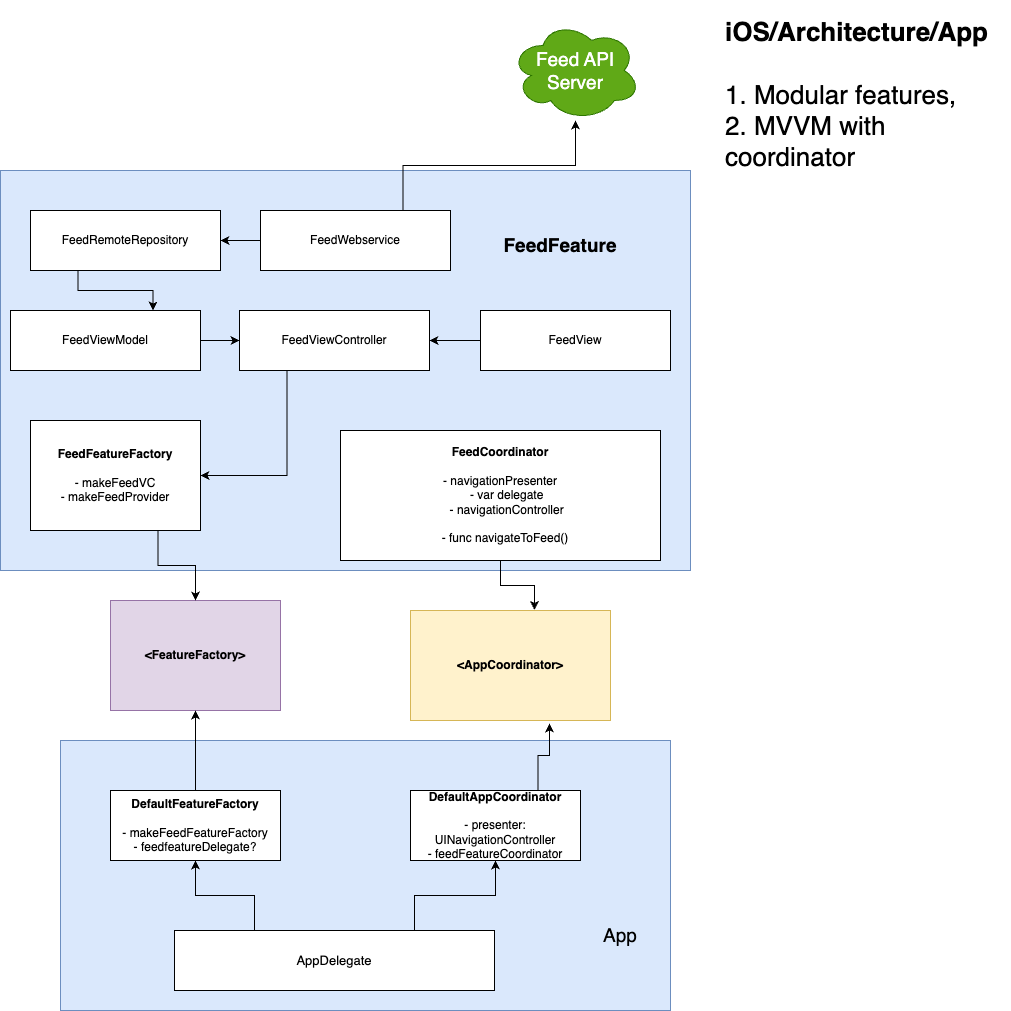

The diagram above was exported from draw.io. Its source (the exported page's mxGraphModel, read from the mxfile embedded in the PNG):
<mxGraphModel dx="1114" dy="2023" grid="1" gridSize="10" guides="1" tooltips="1" connect="1" arrows="1" fold="1" page="1" pageScale="1" pageWidth="827" pageHeight="1169" math="0" shadow="0">
  <root>
    <mxCell id="WIyWlLk6GJQsqaUBKTNV-0" />
    <mxCell id="WIyWlLk6GJQsqaUBKTNV-1" parent="WIyWlLk6GJQsqaUBKTNV-0" />
    <mxCell id="Z-AC6r_jcxpgZptsKJ5n-33" value="" style="group;fillColor=#dae8fc;strokeColor=#6c8ebf;" parent="WIyWlLk6GJQsqaUBKTNV-1" vertex="1" connectable="0">
      <mxGeometry x="80" y="-60" width="690" height="400" as="geometry" />
    </mxCell>
    <mxCell id="Z-AC6r_jcxpgZptsKJ5n-31" value="" style="rounded=0;whiteSpace=wrap;html=1;fontSize=19;fillColor=#dae8fc;strokeColor=#6c8ebf;" parent="Z-AC6r_jcxpgZptsKJ5n-33" vertex="1">
      <mxGeometry width="690" height="400" as="geometry" />
    </mxCell>
    <mxCell id="Z-AC6r_jcxpgZptsKJ5n-4" value="&lt;b&gt;FeedFeatureFactory&lt;br&gt;&lt;/b&gt;&lt;br&gt;- makeFeedVC&lt;br&gt;- makeFeedProvider" style="rounded=0;whiteSpace=wrap;html=1;" parent="Z-AC6r_jcxpgZptsKJ5n-33" vertex="1">
      <mxGeometry x="30" y="250" width="170" height="110" as="geometry" />
    </mxCell>
    <mxCell id="Z-AC6r_jcxpgZptsKJ5n-40" style="edgeStyle=orthogonalEdgeStyle;rounded=0;orthogonalLoop=1;jettySize=auto;html=1;exitX=0.25;exitY=1;exitDx=0;exitDy=0;entryX=0.75;entryY=0;entryDx=0;entryDy=0;fontSize=19;" parent="Z-AC6r_jcxpgZptsKJ5n-33" source="Z-AC6r_jcxpgZptsKJ5n-10" target="Z-AC6r_jcxpgZptsKJ5n-29" edge="1">
      <mxGeometry relative="1" as="geometry" />
    </mxCell>
    <mxCell id="Z-AC6r_jcxpgZptsKJ5n-10" value="FeedRemoteRepository" style="rounded=0;whiteSpace=wrap;html=1;" parent="Z-AC6r_jcxpgZptsKJ5n-33" vertex="1">
      <mxGeometry x="30" y="40" width="190" height="60" as="geometry" />
    </mxCell>
    <mxCell id="Z-AC6r_jcxpgZptsKJ5n-35" style="edgeStyle=orthogonalEdgeStyle;rounded=0;orthogonalLoop=1;jettySize=auto;html=1;exitX=0.25;exitY=1;exitDx=0;exitDy=0;entryX=1;entryY=0.5;entryDx=0;entryDy=0;fontSize=19;" parent="Z-AC6r_jcxpgZptsKJ5n-33" source="Z-AC6r_jcxpgZptsKJ5n-12" target="Z-AC6r_jcxpgZptsKJ5n-4" edge="1">
      <mxGeometry relative="1" as="geometry" />
    </mxCell>
    <mxCell id="Z-AC6r_jcxpgZptsKJ5n-12" value="FeedViewController" style="rounded=0;whiteSpace=wrap;html=1;" parent="Z-AC6r_jcxpgZptsKJ5n-33" vertex="1">
      <mxGeometry x="239" y="140" width="190" height="60" as="geometry" />
    </mxCell>
    <mxCell id="Z-AC6r_jcxpgZptsKJ5n-37" value="" style="edgeStyle=orthogonalEdgeStyle;rounded=0;orthogonalLoop=1;jettySize=auto;html=1;fontSize=19;" parent="Z-AC6r_jcxpgZptsKJ5n-33" source="Z-AC6r_jcxpgZptsKJ5n-13" target="Z-AC6r_jcxpgZptsKJ5n-12" edge="1">
      <mxGeometry relative="1" as="geometry" />
    </mxCell>
    <mxCell id="Z-AC6r_jcxpgZptsKJ5n-13" value="FeedView" style="rounded=0;whiteSpace=wrap;html=1;" parent="Z-AC6r_jcxpgZptsKJ5n-33" vertex="1">
      <mxGeometry x="480" y="140" width="190" height="60" as="geometry" />
    </mxCell>
    <mxCell id="Z-AC6r_jcxpgZptsKJ5n-16" value="&lt;b&gt;FeedCoordinator&lt;br&gt;&lt;/b&gt;&lt;br&gt;&lt;div&gt;- navigationPresenter&lt;/div&gt;&lt;div&gt;&amp;nbsp; &amp;nbsp; - var delegate&lt;br&gt;&lt;span style=&quot;background-color: initial;&quot;&gt;&amp;nbsp; &amp;nbsp; - navigationController&lt;br&gt;&lt;br&gt;&lt;/span&gt;&lt;/div&gt;&lt;div&gt;&amp;nbsp; &amp;nbsp;- func navigateToFeed()&lt;/div&gt;" style="rounded=0;whiteSpace=wrap;html=1;" parent="Z-AC6r_jcxpgZptsKJ5n-33" vertex="1">
      <mxGeometry x="340" y="260" width="320" height="130" as="geometry" />
    </mxCell>
    <mxCell id="Z-AC6r_jcxpgZptsKJ5n-25" value="&lt;font style=&quot;font-size: 19px;&quot;&gt;&lt;b&gt;FeedFeature&lt;/b&gt;&lt;/font&gt;" style="text;html=1;strokeColor=none;fillColor=none;align=center;verticalAlign=middle;whiteSpace=wrap;rounded=0;fontSize=13;" parent="Z-AC6r_jcxpgZptsKJ5n-33" vertex="1">
      <mxGeometry x="500" y="60" width="120" height="30" as="geometry" />
    </mxCell>
    <mxCell id="Z-AC6r_jcxpgZptsKJ5n-38" style="edgeStyle=orthogonalEdgeStyle;rounded=0;orthogonalLoop=1;jettySize=auto;html=1;exitX=1;exitY=0.5;exitDx=0;exitDy=0;entryX=0;entryY=0.5;entryDx=0;entryDy=0;fontSize=19;" parent="Z-AC6r_jcxpgZptsKJ5n-33" source="Z-AC6r_jcxpgZptsKJ5n-29" target="Z-AC6r_jcxpgZptsKJ5n-12" edge="1">
      <mxGeometry relative="1" as="geometry" />
    </mxCell>
    <mxCell id="Z-AC6r_jcxpgZptsKJ5n-29" value="FeedViewModel" style="rounded=0;whiteSpace=wrap;html=1;" parent="Z-AC6r_jcxpgZptsKJ5n-33" vertex="1">
      <mxGeometry x="10" y="140" width="190" height="60" as="geometry" />
    </mxCell>
    <mxCell id="Z-AC6r_jcxpgZptsKJ5n-41" style="edgeStyle=orthogonalEdgeStyle;rounded=0;orthogonalLoop=1;jettySize=auto;html=1;exitX=0;exitY=0.5;exitDx=0;exitDy=0;entryX=1;entryY=0.5;entryDx=0;entryDy=0;fontSize=19;" parent="Z-AC6r_jcxpgZptsKJ5n-33" source="Z-AC6r_jcxpgZptsKJ5n-30" target="Z-AC6r_jcxpgZptsKJ5n-10" edge="1">
      <mxGeometry relative="1" as="geometry" />
    </mxCell>
    <mxCell id="Z-AC6r_jcxpgZptsKJ5n-30" value="FeedWebservice" style="rounded=0;whiteSpace=wrap;html=1;" parent="Z-AC6r_jcxpgZptsKJ5n-33" vertex="1">
      <mxGeometry x="260" y="40" width="190" height="60" as="geometry" />
    </mxCell>
    <mxCell id="Z-AC6r_jcxpgZptsKJ5n-19" value="" style="rounded=0;whiteSpace=wrap;html=1;fontSize=13;fillColor=#dae8fc;strokeColor=#6c8ebf;" parent="WIyWlLk6GJQsqaUBKTNV-1" vertex="1">
      <mxGeometry x="140" y="510" width="610" height="270" as="geometry" />
    </mxCell>
    <mxCell id="Z-AC6r_jcxpgZptsKJ5n-1" value="&lt;b&gt;&amp;lt;FeatureFactory&amp;gt;&lt;/b&gt;" style="rounded=0;whiteSpace=wrap;html=1;fillColor=#e1d5e7;strokeColor=#9673a6;" parent="WIyWlLk6GJQsqaUBKTNV-1" vertex="1">
      <mxGeometry x="190" y="370" width="170" height="110" as="geometry" />
    </mxCell>
    <mxCell id="Z-AC6r_jcxpgZptsKJ5n-2" value="&lt;b&gt;&amp;lt;AppCoordinator&amp;gt;&lt;/b&gt;" style="rounded=0;whiteSpace=wrap;html=1;fillColor=#fff2cc;strokeColor=#d6b656;" parent="WIyWlLk6GJQsqaUBKTNV-1" vertex="1">
      <mxGeometry x="490" y="380" width="200" height="110" as="geometry" />
    </mxCell>
    <mxCell id="Z-AC6r_jcxpgZptsKJ5n-5" style="edgeStyle=orthogonalEdgeStyle;rounded=0;orthogonalLoop=1;jettySize=auto;html=1;exitX=0.5;exitY=0;exitDx=0;exitDy=0;entryX=0.5;entryY=1;entryDx=0;entryDy=0;" parent="WIyWlLk6GJQsqaUBKTNV-1" source="Z-AC6r_jcxpgZptsKJ5n-3" target="Z-AC6r_jcxpgZptsKJ5n-1" edge="1">
      <mxGeometry relative="1" as="geometry" />
    </mxCell>
    <mxCell id="Z-AC6r_jcxpgZptsKJ5n-3" value="&lt;b&gt;DefaultFeatureFactory&lt;/b&gt;&lt;br&gt;&lt;br&gt;- makeFeedFeatureFactory&lt;br&gt;- feedfeatureDelegate?" style="rounded=0;whiteSpace=wrap;html=1;" parent="WIyWlLk6GJQsqaUBKTNV-1" vertex="1">
      <mxGeometry x="190" y="560" width="170" height="70" as="geometry" />
    </mxCell>
    <mxCell id="Z-AC6r_jcxpgZptsKJ5n-28" style="edgeStyle=orthogonalEdgeStyle;rounded=0;orthogonalLoop=1;jettySize=auto;html=1;exitX=0.75;exitY=1;exitDx=0;exitDy=0;fontSize=19;" parent="WIyWlLk6GJQsqaUBKTNV-1" source="Z-AC6r_jcxpgZptsKJ5n-4" target="Z-AC6r_jcxpgZptsKJ5n-1" edge="1">
      <mxGeometry relative="1" as="geometry" />
    </mxCell>
    <mxCell id="Z-AC6r_jcxpgZptsKJ5n-7" style="edgeStyle=orthogonalEdgeStyle;rounded=0;orthogonalLoop=1;jettySize=auto;html=1;exitX=0.75;exitY=0;exitDx=0;exitDy=0;entryX=0.695;entryY=1.027;entryDx=0;entryDy=0;entryPerimeter=0;" parent="WIyWlLk6GJQsqaUBKTNV-1" source="Z-AC6r_jcxpgZptsKJ5n-6" target="Z-AC6r_jcxpgZptsKJ5n-2" edge="1">
      <mxGeometry relative="1" as="geometry" />
    </mxCell>
    <mxCell id="Z-AC6r_jcxpgZptsKJ5n-6" value="&lt;b&gt;DefaultAppCoordinator&lt;/b&gt;&lt;br&gt;&lt;br&gt;- presenter: UINavigationController&lt;br&gt;- feedFeatureCoordinator" style="rounded=0;whiteSpace=wrap;html=1;" parent="WIyWlLk6GJQsqaUBKTNV-1" vertex="1">
      <mxGeometry x="490" y="560" width="170" height="70" as="geometry" />
    </mxCell>
    <mxCell id="Z-AC6r_jcxpgZptsKJ5n-45" style="edgeStyle=orthogonalEdgeStyle;rounded=0;orthogonalLoop=1;jettySize=auto;html=1;exitX=0.75;exitY=0;exitDx=0;exitDy=0;fontSize=19;" parent="WIyWlLk6GJQsqaUBKTNV-1" source="Z-AC6r_jcxpgZptsKJ5n-15" target="Z-AC6r_jcxpgZptsKJ5n-6" edge="1">
      <mxGeometry relative="1" as="geometry" />
    </mxCell>
    <mxCell id="Z-AC6r_jcxpgZptsKJ5n-46" style="edgeStyle=orthogonalEdgeStyle;rounded=0;orthogonalLoop=1;jettySize=auto;html=1;exitX=0.25;exitY=0;exitDx=0;exitDy=0;entryX=0.5;entryY=1;entryDx=0;entryDy=0;fontSize=19;" parent="WIyWlLk6GJQsqaUBKTNV-1" source="Z-AC6r_jcxpgZptsKJ5n-15" target="Z-AC6r_jcxpgZptsKJ5n-3" edge="1">
      <mxGeometry relative="1" as="geometry" />
    </mxCell>
    <mxCell id="Z-AC6r_jcxpgZptsKJ5n-15" value="AppDelegate" style="rounded=0;whiteSpace=wrap;html=1;fontSize=13;" parent="WIyWlLk6GJQsqaUBKTNV-1" vertex="1">
      <mxGeometry x="254" y="700" width="320" height="60" as="geometry" />
    </mxCell>
    <mxCell id="Z-AC6r_jcxpgZptsKJ5n-27" style="edgeStyle=orthogonalEdgeStyle;rounded=0;orthogonalLoop=1;jettySize=auto;html=1;exitX=0.5;exitY=1;exitDx=0;exitDy=0;entryX=0.62;entryY=-0.005;entryDx=0;entryDy=0;entryPerimeter=0;fontSize=19;" parent="WIyWlLk6GJQsqaUBKTNV-1" source="Z-AC6r_jcxpgZptsKJ5n-16" target="Z-AC6r_jcxpgZptsKJ5n-2" edge="1">
      <mxGeometry relative="1" as="geometry" />
    </mxCell>
    <mxCell id="Z-AC6r_jcxpgZptsKJ5n-24" value="&lt;h1&gt;&lt;span style=&quot;background-color: initial;&quot;&gt;iOS/Architecture/App&lt;br&gt;&lt;br&gt;&lt;span style=&quot;font-weight: 400;&quot;&gt;1. Modular features, &lt;br&gt;2. MVVM with coordinator&lt;/span&gt;&lt;/span&gt;&lt;/h1&gt;" style="text;html=1;strokeColor=none;fillColor=none;spacing=5;spacingTop=-20;whiteSpace=wrap;overflow=hidden;rounded=0;fontSize=13;" parent="WIyWlLk6GJQsqaUBKTNV-1" vertex="1">
      <mxGeometry x="800" y="-220" width="290" height="170" as="geometry" />
    </mxCell>
    <mxCell id="Z-AC6r_jcxpgZptsKJ5n-26" value="App" style="text;html=1;strokeColor=none;fillColor=none;align=center;verticalAlign=middle;whiteSpace=wrap;rounded=0;fontSize=19;" parent="WIyWlLk6GJQsqaUBKTNV-1" vertex="1">
      <mxGeometry x="670" y="690" width="60" height="30" as="geometry" />
    </mxCell>
    <mxCell id="Z-AC6r_jcxpgZptsKJ5n-42" value="Feed API Server" style="ellipse;shape=cloud;whiteSpace=wrap;html=1;fontSize=19;fillColor=#60a917;fontColor=#ffffff;strokeColor=#2D7600;" parent="WIyWlLk6GJQsqaUBKTNV-1" vertex="1">
      <mxGeometry x="590" y="-210" width="130" height="100" as="geometry" />
    </mxCell>
    <mxCell id="Z-AC6r_jcxpgZptsKJ5n-43" style="edgeStyle=orthogonalEdgeStyle;rounded=0;orthogonalLoop=1;jettySize=auto;html=1;exitX=0.75;exitY=0;exitDx=0;exitDy=0;fontSize=19;" parent="WIyWlLk6GJQsqaUBKTNV-1" source="Z-AC6r_jcxpgZptsKJ5n-30" target="Z-AC6r_jcxpgZptsKJ5n-42" edge="1">
      <mxGeometry relative="1" as="geometry" />
    </mxCell>
  </root>
</mxGraphModel>